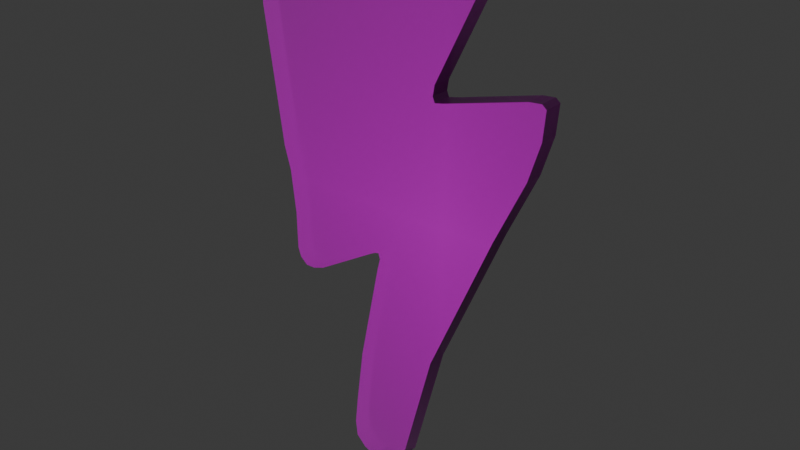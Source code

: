 # Source: stamina.blend  (saved by Blender 4.1.24; exported with 4.5.12 LTS)
import bpy
from mathutils import Matrix  # noqa: F401  (used for matrix-valued properties, if any)

bpy.ops.wm.read_factory_settings(use_empty=True)
scene = bpy.context.scene
scene.name = 'Scene'

# ---- collections
col_collection = bpy.data.collections.new('Collection'); scene.collection.children.link(col_collection)

# ---- images (referenced by path relative to the original .blend; pixels are not part of the script)
import os
ASSET_DIR = os.environ.get("B2B_ASSET_DIR", "")  # directory of the original .blend (textures are referenced by path, not embedded)
HERE = os.path.dirname(os.path.abspath(__file__))  # packed textures are extracted next to this script under _unpacked/

def load_image(name, relpath, width, height, colorspace="sRGB"):
    """Load a texture the original file referenced (path relative to the .blend, or extracted next to this script)."""
    p = next((c for c in (os.path.join(HERE, relpath), os.path.join(ASSET_DIR, relpath)) if relpath and os.path.exists(c)), "")
    if p:
        img = bpy.data.images.load(p, check_existing=True)
        img.name = name
    else:  # same state as the original file: an image datablock whose file is absent (Cycles renders it pink)
        img = bpy.data.images.new(name, width, height)
        img.source = "FILE"
        img.filepath = "//" + (relpath or name)
    img.colorspace_settings.name = colorspace
    return img
img_stamina_png = load_image('stamina.png', 'stamina.png', 1024, 1024, 'sRGB')
img_paper003_4k_png_displacement_png = load_image('Paper003_4K-PNG_Displacement.png', 'Paper003_4K-PNG_Displacement.png', 1024, 1024, 'Non-Color')
img_paper003_4k_png_roughness_png = load_image('Paper003_4K-PNG_Roughness.png', 'Paper003_4K-PNG_Roughness.png', 1024, 1024, 'Non-Color')
img_paper003_4k_png_normalgl_png = load_image('Paper003_4K-PNG_NormalGL.png', 'Paper003_4K-PNG_NormalGL.png', 1024, 1024, 'Non-Color')

# ---- materials (node trees are filled in below, after node groups)
mat_stamina = bpy.data.materials.new('stamina')
mat_stamina.surface_render_method = 'BLENDED'
mat_stamina.blend_method = 'BLEND'

# ---- material node trees
mat_stamina.use_nodes = True; mat_stamina.node_tree.nodes.clear()
_N = mat_stamina.node_tree.nodes; _L = mat_stamina.node_tree.links
n0 = _N.new('ShaderNodeOutputMaterial'); n0.name = 'Material Output'; n0.location = (300, 300)
n1 = _N.new('ShaderNodeTexImage'); n1.name = 'Image Texture'; n1.location = (88, -40)
n1.label = 'Base Color'
n1.image = img_stamina_png
n1.extension = 'CLIP'
n2 = _N.new('ShaderNodeBsdfPrincipled'); n2.name = 'Principled BSDF'; n2.location = (0, 300)
n3 = _N.new('ShaderNodeTexImage'); n3.name = 'Image Texture.001'; n3.location = (88, -600)
n3.label = 'Displacement'
n3.image = img_paper003_4k_png_displacement_png
n4 = _N.new('ShaderNodeDisplacement'); n4.name = 'Displacement'; n4.location = (100, -400)
n4.inputs[2].default_value = 1.0
n5 = _N.new('ShaderNodeTexImage'); n5.name = 'Image Texture.002'; n5.location = (88, -320)
n5.label = 'Roughness'
n5.image = img_paper003_4k_png_roughness_png
n6 = _N.new('ShaderNodeTexImage'); n6.name = 'Image Texture.003'; n6.location = (88, -880)
n6.label = 'Normal'
n6.image = img_paper003_4k_png_normalgl_png
n7 = _N.new('ShaderNodeNormalMap'); n7.name = 'Normal Map'; n7.location = (-250, -340)
n8 = _N.new('ShaderNodeMapping'); n8.name = 'Mapping'; n8.location = (230, -40)
n9 = _N.new('NodeReroute'); n9.name = 'Reroute'; n9.location = (38, -596)
n9.width = 16
n9.socket_idname = 'NodeSocketVector'
n10 = _N.new('ShaderNodeTexCoord'); n10.name = 'Texture Coordinate'; n10.location = (30, -40)
n11 = _N.new('NodeFrame'); n11.name = 'Frame'; n11.location = (-1280, 340)
n11.label = 'Mapping'
n11.width = 400
n12 = _N.new('NodeFrame'); n12.name = 'Frame.001'; n12.location = (-638, 540)
n12.label = 'Textures'
n12.width = 358
n1.parent = n12
n3.parent = n12
n5.parent = n12
n6.parent = n12
n8.parent = n11
n9.parent = n12
n10.parent = n11
_L.new(n1.outputs[0], n2.inputs[0])
_L.new(n1.outputs[1], n2.inputs[4])
_L.new(n2.outputs[0], n0.inputs[0])
_L.new(n3.outputs[0], n4.inputs[0])
_L.new(n4.outputs[0], n0.inputs[2])
_L.new(n5.outputs[0], n2.inputs[2])
_L.new(n6.outputs[0], n7.inputs[1])
_L.new(n7.outputs[0], n2.inputs[5])
_L.new(n9.outputs[0], n1.inputs[0])
_L.new(n9.outputs[0], n5.inputs[0])
_L.new(n9.outputs[0], n3.inputs[0])
_L.new(n9.outputs[0], n6.inputs[0])
_L.new(n8.outputs[0], n9.inputs[0])
_L.new(n10.outputs[2], n8.inputs[0])
n0.is_active_output = True

# ---- world
world_world = bpy.data.worlds.new('World'); scene.world = world_world
world_world.use_nodes = True; world_world.node_tree.nodes.clear()
_N = world_world.node_tree.nodes; _L = world_world.node_tree.links
n0 = _N.new('ShaderNodeOutputWorld'); n0.name = 'World Output'; n0.location = (300, 300)
n1 = _N.new('ShaderNodeBackground'); n1.name = 'Background'; n1.location = (10, 300)
n1.inputs[0].default_value = (0.05088, 0.05088, 0.05088, 1.0)
_L.new(n1.outputs[0], n0.inputs[0])
n0.is_active_output = True
world_world.color = (0.05088, 0.05088, 0.05088)
world_world.use_sun_shadow = False
world_world.sun_shadow_jitter_overblur = 0.0

# ---- meshes
me_stamina = bpy.data.meshes.new('stamina')
me_stamina.from_pydata([(-0.1668, -0.3961, 0.0), (-0.1639, -0.4221, 0.0), (-0.1476, -0.4384, 0.0), (-0.1284, -0.4451, 0.0), (-0.09663, -0.4374, 0.0), (-0.0697, -0.4182, 0.0), (-0.01874, -0.223, 0.0), (0.0808, 0.008552, 0.0), (0.1279, 0.1082, 0.0), (0.1459, 0.1664, 0.0), (0.1495, 0.2093, 0.0), (0.1428, 0.2149, 0.0), (0.1239, 0.2132, 0.0), (-0.004086, 0.1798, 0.0), (-0.018, 0.1771, 0.0), (-0.02134, 0.1854, 0.0), (-0.01855, 0.2015, 0.0), (0.05355, 0.3471, 0.0), (0.05448, 0.3587, 0.0), (0.05308, 0.3722, 0.0), (0.04335, 0.3847, 0.0), (0.02851, 0.3917, 0.0), (0.009034, 0.3917, 0.0), (-0.2773, 0.3116, 0.0), (-0.3181, 0.2893, 0.0), (-0.3241, 0.2791, 0.0), (-0.326, 0.2675, 0.0), (-0.326, 0.2509, 0.0), (-0.2972, 0.04325, 0.0), (-0.2867, 0.005975, 0.0), (-0.2792, -0.06185, 0.0), (-0.2785, -0.1213, 0.0), (-0.2735, -0.1362, 0.0), (-0.2619, -0.1462, 0.0), (-0.2465, -0.1459, 0.0), (-0.2271, -0.1391, 0.0), (-0.1309, -0.08147, 0.0), (-0.1231, -0.07728, 0.0), (-0.116, -0.07535, 0.0), (-0.1132, -0.08436, 0.0), (-0.1177, -0.1018, 0.0), (-0.1504, -0.2622, 0.0), (-0.1624, -0.3545, 0.0), (-0.1668, -0.3961, -0.03), (-0.1639, -0.4221, -0.03), (-0.1476, -0.4384, -0.03), (-0.1284, -0.4451, -0.03), (-0.09663, -0.4374, -0.03), (-0.0697, -0.4182, -0.03), (-0.01874, -0.223, -0.03), (0.0808, 0.008552, -0.03), (0.1279, 0.1082, -0.03), (0.1459, 0.1664, -0.03), (0.1495, 0.2093, -0.03), (0.1428, 0.2149, -0.03), (0.1239, 0.2132, -0.03), (-0.004086, 0.1798, -0.03), (-0.018, 0.1771, -0.03), (-0.02134, 0.1854, -0.03), (-0.01855, 0.2015, -0.03), (0.05355, 0.3471, -0.03), (0.05448, 0.3587, -0.03), (0.05308, 0.3722, -0.03), (0.04335, 0.3847, -0.03), (0.02851, 0.3917, -0.03), (0.009034, 0.3917, -0.03), (-0.2773, 0.3116, -0.03), (-0.3181, 0.2893, -0.03), (-0.3241, 0.2791, -0.03), (-0.326, 0.2675, -0.03), (-0.326, 0.2509, -0.03), (-0.2972, 0.04325, -0.03), (-0.2867, 0.005975, -0.03), (-0.2792, -0.06185, -0.03), (-0.2785, -0.1213, -0.03), (-0.2735, -0.1362, -0.03), (-0.2619, -0.1462, -0.03), (-0.2465, -0.1459, -0.03), (-0.2271, -0.1391, -0.03), (-0.1309, -0.08147, -0.03), (-0.1231, -0.07728, -0.03), (-0.116, -0.07535, -0.03), (-0.1132, -0.08436, -0.03), (-0.1177, -0.1018, -0.03), (-0.1504, -0.2622, -0.03), (-0.1624, -0.3545, -0.03)], [], [(11, 10, 9, 8, 7, 6, 5, 4, 3, 2, 1, 0, 42, 41, 40, 39, 38, 37, 36, 35, 34, 33, 32, 31, 30, 29, 28, 27, 26, 25, 24, 23, 22, 21, 20, 19, 18, 17, 16, 15, 14, 13, 12), (54, 55, 56, 57, 58, 59, 60, 61, 62, 63, 64, 65, 66, 67, 68, 69, 70, 71, 72, 73, 74, 75, 76, 77, 78, 79, 80, 81, 82, 83, 84, 85, 43, 44, 45, 46, 47, 48, 49, 50, 51, 52, 53), (31, 32, 75, 74), (18, 19, 62, 61), (5, 6, 49, 48), (32, 33, 76, 75), (19, 20, 63, 62), (6, 7, 50, 49), (33, 34, 77, 76), (20, 21, 64, 63), (7, 8, 51, 50), (34, 35, 78, 77), (21, 22, 65, 64), (8, 9, 52, 51), (35, 36, 79, 78), (22, 23, 66, 65), (9, 10, 53, 52), (36, 37, 80, 79), (23, 24, 67, 66), (10, 11, 54, 53), (37, 38, 81, 80), (24, 25, 68, 67), (11, 12, 55, 54), (38, 39, 82, 81), (25, 26, 69, 68), (12, 13, 56, 55), (39, 40, 83, 82), (26, 27, 70, 69), (13, 14, 57, 56), (40, 41, 84, 83), (0, 1, 44, 43), (27, 28, 71, 70), (14, 15, 58, 57), (41, 42, 85, 84), (1, 2, 45, 44), (28, 29, 72, 71), (15, 16, 59, 58), (42, 0, 43, 85), (2, 3, 46, 45), (29, 30, 73, 72), (16, 17, 60, 59), (3, 4, 47, 46), (30, 31, 74, 73), (17, 18, 61, 60), (4, 5, 48, 47)])
_uv = me_stamina.uv_layers.new(name='UVMap')
_uv.uv.foreach_set('vector', [0.6428, 0.7149, 0.6495, 0.7093, 0.6459, 0.6664, 0.6279, 0.6082, 0.5808, 0.5086, 0.4813, 0.277, 0.4303, 0.08179, 0.4034, 0.06256, 0.3716, 0.05487, 0.3524, 0.0616, 0.3361, 0.07795, 0.3332, 0.1039, 0.3376, 0.1455, 0.3496, 0.2378, 0.3823, 0.3982, 0.3868, 0.4156, 0.384, 0.4247, 0.3769, 0.4227, 0.3691, 0.4185, 0.2729, 0.3609, 0.2535, 0.3541, 0.2381, 0.3538, 0.2265, 0.3638, 0.2215, 0.3787, 0.2208, 0.4381, 0.2133, 0.506, 0.2028, 0.5433, 0.174, 0.7509, 0.174, 0.7675, 0.1759, 0.7791, 0.1819, 0.7893, 0.2227, 0.8116, 0.509, 0.8917, 0.5285, 0.8917, 0.5433, 0.8847, 0.5531, 0.8722, 0.5545, 0.8587, 0.5535, 0.8471, 0.4814, 0.7015, 0.4787, 0.6854, 0.482, 0.6771, 0.4959, 0.6798, 0.6239, 0.7132, 0.6428, 0.7149, 0.6239, 0.7132, 0.4959, 0.6798, 0.482, 0.6771, 0.4787, 0.6854, 0.4814, 0.7015, 0.5535, 0.8471, 0.5545, 0.8587, 0.5531, 0.8722, 0.5433, 0.8847, 0.5285, 0.8917, 0.509, 0.8917, 0.2227, 0.8116, 0.1819, 0.7893, 0.1759, 0.7791, 0.174, 0.7675, 0.174, 0.7509, 0.2028, 0.5433, 0.2133, 0.506, 0.2208, 0.4381, 0.2215, 0.3787, 0.2265, 0.3638, 0.2381, 0.3538, 0.2535, 0.3541, 0.2729, 0.3609, 0.3691, 0.4185, 0.3769, 0.4227, 0.384, 0.4247, 0.3868, 0.4156, 0.3823, 0.3982, 0.3496, 0.2378, 0.3376, 0.1455, 0.3332, 0.1039, 0.3361, 0.07795, 0.3524, 0.0616, 0.3716, 0.05487, 0.4034, 0.06256, 0.4303, 0.08179, 0.4813, 0.277, 0.5808, 0.5086, 0.6279, 0.6082, 0.6459, 0.6664, 0.6495, 0.7093, 0.2215, 0.3787, 0.2265, 0.3638, 0.2265, 0.3638, 0.2215, 0.3787, 0.5545, 0.8587, 0.5531, 0.8722, 0.5531, 0.8722, 0.5545, 0.8587, 0.4303, 0.08179, 0.4813, 0.277, 0.4813, 0.277, 0.4303, 0.08179, 0.2265, 0.3638, 0.2381, 0.3538, 0.2381, 0.3538, 0.2265, 0.3638, 0.5531, 0.8722, 0.5433, 0.8847, 0.5433, 0.8847, 0.5531, 0.8722, 0.4813, 0.277, 0.5808, 0.5086, 0.5808, 0.5086, 0.4813, 0.277, 0.2381, 0.3538, 0.2535, 0.3541, 0.2535, 0.3541, 0.2381, 0.3538, 0.5433, 0.8847, 0.5285, 0.8917, 0.5285, 0.8917, 0.5433, 0.8847, 0.5808, 0.5086, 0.6279, 0.6082, 0.6279, 0.6082, 0.5808, 0.5086, 0.2535, 0.3541, 0.2729, 0.3609, 0.2729, 0.3609, 0.2535, 0.3541, 0.5285, 0.8917, 0.509, 0.8917, 0.509, 0.8917, 0.5285, 0.8917, 0.6279, 0.6082, 0.6459, 0.6664, 0.6459, 0.6664, 0.6279, 0.6082, 0.2729, 0.3609, 0.3691, 0.4185, 0.3691, 0.4185, 0.2729, 0.3609, 0.509, 0.8917, 0.2227, 0.8116, 0.2227, 0.8116, 0.509, 0.8917, 0.6459, 0.6664, 0.6495, 0.7093, 0.6495, 0.7093, 0.6459, 0.6664, 0.3691, 0.4185, 0.3769, 0.4227, 0.3769, 0.4227, 0.3691, 0.4185, 0.2227, 0.8116, 0.1819, 0.7893, 0.1819, 0.7893, 0.2227, 0.8116, 0.6495, 0.7093, 0.6428, 0.7149, 0.6428, 0.7149, 0.6495, 0.7093, 0.3769, 0.4227, 0.384, 0.4247, 0.384, 0.4247, 0.3769, 0.4227, 0.1819, 0.7893, 0.1759, 0.7791, 0.1759, 0.7791, 0.1819, 0.7893, 0.6428, 0.7149, 0.6239, 0.7132, 0.6239, 0.7132, 0.6428, 0.7149, 0.384, 0.4247, 0.3868, 0.4156, 0.3868, 0.4156, 0.384, 0.4247, 0.1759, 0.7791, 0.174, 0.7675, 0.174, 0.7675, 0.1759, 0.7791, 0.6239, 0.7132, 0.4959, 0.6798, 0.4959, 0.6798, 0.6239, 0.7132, 0.3868, 0.4156, 0.3823, 0.3982, 0.3823, 0.3982, 0.3868, 0.4156, 0.174, 0.7675, 0.174, 0.7509, 0.174, 0.7509, 0.174, 0.7675, 0.4959, 0.6798, 0.482, 0.6771, 0.482, 0.6771, 0.4959, 0.6798, 0.3823, 0.3982, 0.3496, 0.2378, 0.3496, 0.2378, 0.3823, 0.3982, 0.3332, 0.1039, 0.3361, 0.07795, 0.3361, 0.07795, 0.3332, 0.1039, 0.174, 0.7509, 0.2028, 0.5433, 0.2028, 0.5433, 0.174, 0.7509, 0.482, 0.6771, 0.4787, 0.6854, 0.4787, 0.6854, 0.482, 0.6771, 0.3496, 0.2378, 0.3376, 0.1455, 0.3376, 0.1455, 0.3496, 0.2378, 0.3361, 0.07795, 0.3524, 0.0616, 0.3524, 0.0616, 0.3361, 0.07795, 0.2028, 0.5433, 0.2133, 0.506, 0.2133, 0.506, 0.2028, 0.5433, 0.4787, 0.6854, 0.4814, 0.7015, 0.4814, 0.7015, 0.4787, 0.6854, 0.3376, 0.1455, 0.3332, 0.1039, 0.3332, 0.1039, 0.3376, 0.1455, 0.3524, 0.0616, 0.3716, 0.05487, 0.3716, 0.05487, 0.3524, 0.0616, 0.2133, 0.506, 0.2208, 0.4381, 0.2208, 0.4381, 0.2133, 0.506, 0.4814, 0.7015, 0.5535, 0.8471, 0.5535, 0.8471, 0.4814, 0.7015, 0.3716, 0.05487, 0.4034, 0.06256, 0.4034, 0.06256, 0.3716, 0.05487, 0.2208, 0.4381, 0.2215, 0.3787, 0.2215, 0.3787, 0.2208, 0.4381, 0.5535, 0.8471, 0.5545, 0.8587, 0.5545, 0.8587, 0.5535, 0.8471, 0.4034, 0.06256, 0.4303, 0.08179, 0.4303, 0.08179, 0.4034, 0.06256])
me_stamina.materials.append(mat_stamina)
me_stamina.update()

# ---- objects
ob_stamina = bpy.data.objects.new('stamina', me_stamina)

# ---- transforms, parenting, visibility, modifiers, constraints
ob_stamina.location = (0.0, 0.0, 0.5192)
ob_stamina.rotation_euler = (1.571, 0.0, 0.0)

# ---- collection membership
col_collection.objects.link(ob_stamina)

# ---- scene / render settings (as saved in the file)
scene.frame_start = 1; scene.frame_end = 40; scene.frame_set(36)
scene.render.engine = 'BLENDER_EEVEE_NEXT'
scene.cycles.sampling_pattern = 'TABULATED_SOBOL'
scene.eevee.ray_tracing_options.trace_max_roughness = 0.0
bpy.context.view_layer.update()

# ---- added for rendering (the .blend has no active camera and no usable light): camera, sun
cam_auto = bpy.data.cameras.new('AutoCamera')
cam_auto.lens = 50.0
cam_auto.sensor_width = 36.0
cam_auto.clip_end = 1000.0
ob_auto_camera = bpy.data.objects.new('AutoCamera', cam_auto)
scene.collection.objects.link(ob_auto_camera)
ob_auto_camera.location = (0.802655, -1.05409, 1.20517)
ob_auto_camera.rotation_euler = (1.09748, -7.21219e-08, 0.694738)
scene.camera = ob_auto_camera
light_auto_sun = bpy.data.lights.new('AutoSun', 'SUN')
light_auto_sun.energy = 3.0
light_auto_sun.angle = 0.0523599
ob_auto_sun = bpy.data.objects.new('AutoSun', light_auto_sun)
scene.collection.objects.link(ob_auto_sun)
ob_auto_sun.rotation_euler = (0.872665, 0.174533, 0.523599)
bpy.context.view_layer.update()
